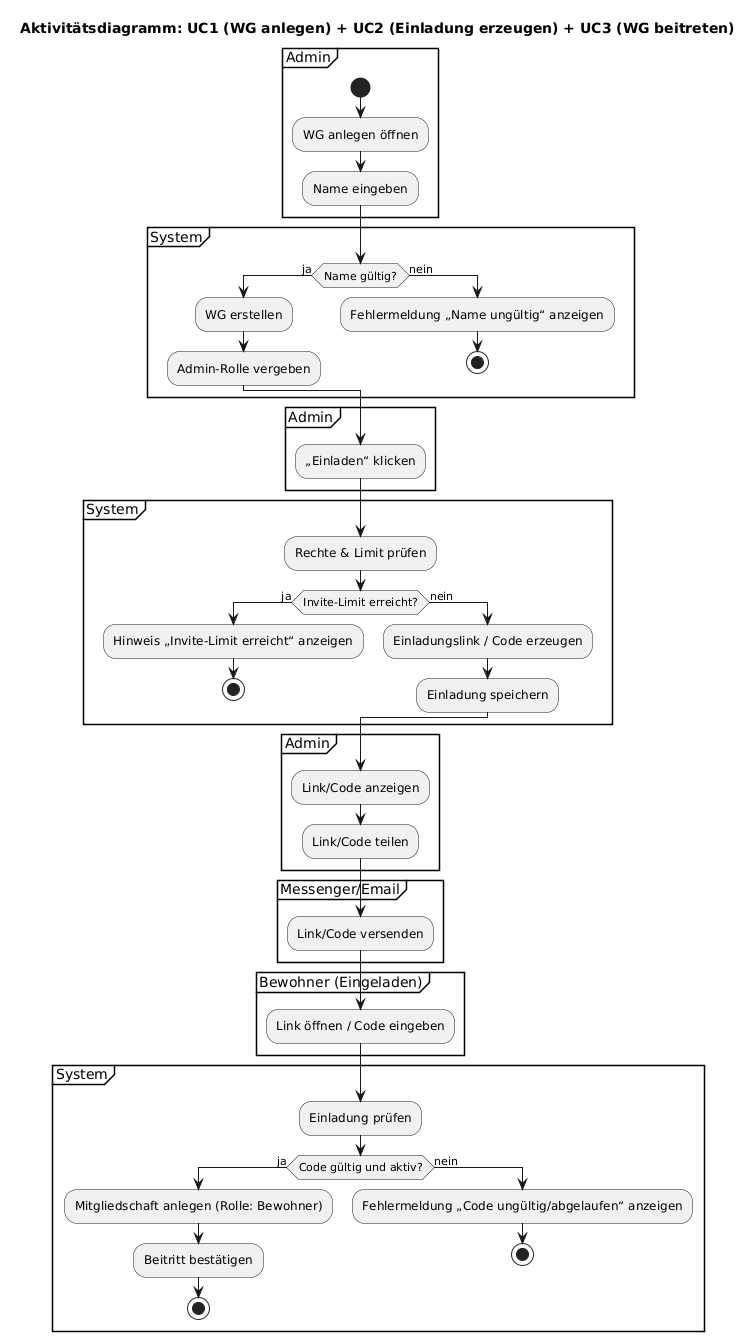

The diagram above was rendered by PlantUML. Its source (embedded in the PNG):
@startuml
title Aktivitätsdiagramm: UC1 (WG anlegen) + UC2 (Einladung erzeugen) + UC3 (WG beitreten)

' --- Partitionen (Swimlanes) ---
partition "Admin" {
  start
  :WG anlegen öffnen;
  :Name eingeben;
}

partition "System" {
  if (Name gültig?) then (ja)
    :WG erstellen;
    :Admin-Rolle vergeben;
  else (nein)
    :Fehlermeldung „Name ungültig“ anzeigen;
    stop
  endif
}

' --- UC2: Einladung erzeugen ---
partition "Admin" {
  :„Einladen“ klicken;
}

partition "System" {
  :Rechte & Limit prüfen;
  if (Invite-Limit erreicht?) then (ja)
    :Hinweis „Invite-Limit erreicht“ anzeigen;
    stop
  else (nein)
    :Einladungslink / Code erzeugen;
    :Einladung speichern;
  endif
}

partition "Admin" {
  :Link/Code anzeigen;
  :Link/Code teilen;
}

partition "Messenger/Email" {
  :Link/Code versenden;
}

' --- UC3: WG beitreten ---
partition "Bewohner (Eingeladen)" {
  :Link öffnen / Code eingeben;
}

partition "System" {
  :Einladung prüfen;
  if (Code gültig und aktiv?) then (ja)
    :Mitgliedschaft anlegen (Rolle: Bewohner);
    :Beitritt bestätigen;
    stop
  else (nein)
    :Fehlermeldung „Code ungültig/abgelaufen“ anzeigen;
    stop
  endif
}
@enduml